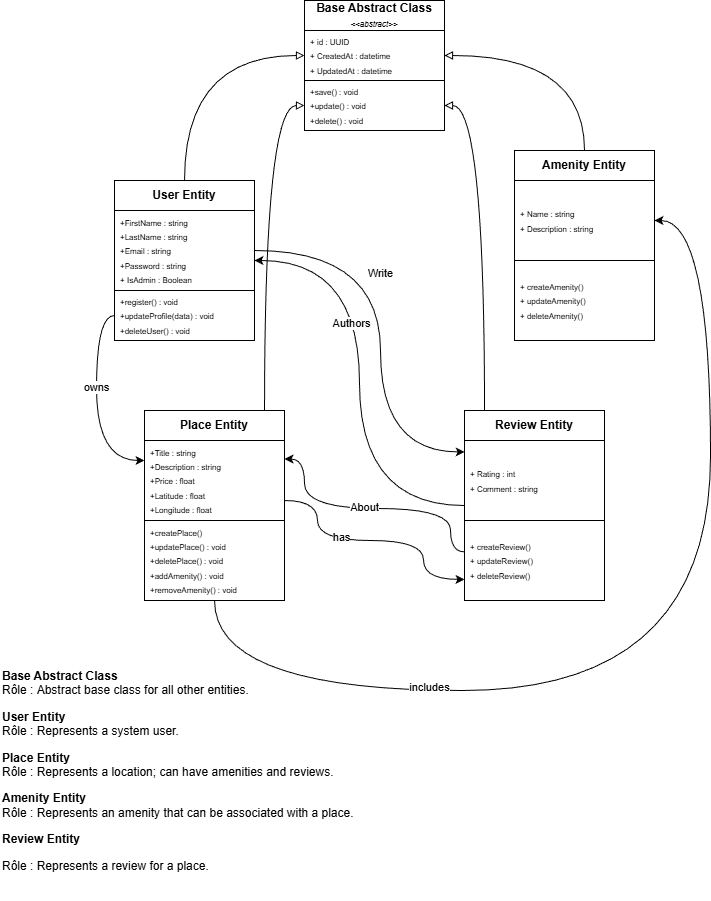

The diagram above was exported from draw.io. Its source (the exported page's mxGraphModel, read from the mxfile embedded in the PNG):
<mxGraphModel dx="983" dy="2906" grid="1" gridSize="10" guides="1" tooltips="1" connect="1" arrows="1" fold="1" page="1" pageScale="1" pageWidth="827" pageHeight="1169" math="0" shadow="0">
  <root>
    <mxCell id="0" />
    <mxCell id="1" parent="0" />
    <mxCell id="0WvA6Y4copE_M5pYYr9w-12" parent="1" style="swimlane;fontStyle=0;childLayout=stackLayout;horizontal=1;startSize=30;horizontalStack=0;resizeParent=1;resizeParentMax=0;resizeLast=0;collapsible=1;marginBottom=0;whiteSpace=wrap;html=1;" value="&lt;b&gt;Base Abstract Class&lt;br&gt;&lt;/b&gt;&lt;i&gt;&lt;font style=&quot;font-size: 8px;&quot;&gt;&amp;lt;&amp;lt;abstract&amp;gt;&amp;gt;&lt;/font&gt;&lt;/i&gt;" vertex="1">
      <mxGeometry height="130" width="140" x="334" y="-1500" as="geometry" />
    </mxCell>
    <mxCell id="0WvA6Y4copE_M5pYYr9w-14" parent="0WvA6Y4copE_M5pYYr9w-12" style="text;strokeColor=none;fillColor=none;align=left;verticalAlign=middle;spacingLeft=4;spacingRight=4;overflow=hidden;points=[[0,0.5],[1,0.5]];portConstraint=eastwest;rotatable=0;whiteSpace=wrap;html=1;" value="&lt;div&gt;&lt;font style=&quot;font-size: 8px;&quot;&gt;+ id :&amp;nbsp;&lt;/font&gt;&lt;span style=&quot;font-size: 8px; background-color: transparent; color: light-dark(rgb(0, 0, 0), rgb(255, 255, 255));&quot;&gt;UUID&lt;/span&gt;&lt;/div&gt;&lt;div&gt;&lt;font style=&quot;background-color: transparent; color: light-dark(rgb(0, 0, 0), rgb(255, 255, 255)); font-size: 8px;&quot;&gt;+ CreatedAt :&amp;nbsp;&lt;/font&gt;&lt;span style=&quot;background-color: transparent; color: light-dark(rgb(0, 0, 0), rgb(255, 255, 255)); font-size: 8px;&quot;&gt;datetime&lt;/span&gt;&lt;/div&gt;&lt;div&gt;&lt;font style=&quot;font-size: 8px;&quot;&gt;+ UpdatedAt :&amp;nbsp;&lt;/font&gt;&lt;span style=&quot;font-size: 8px; background-color: transparent; color: light-dark(rgb(0, 0, 0), rgb(255, 255, 255));&quot;&gt;datetime&lt;/span&gt;&lt;/div&gt;" vertex="1">
      <mxGeometry height="50" width="140" y="30" as="geometry" />
    </mxCell>
    <mxCell id="0WvA6Y4copE_M5pYYr9w-15" parent="0WvA6Y4copE_M5pYYr9w-12" style="text;strokeColor=default;fillColor=none;align=left;verticalAlign=middle;spacingLeft=4;spacingRight=4;overflow=hidden;points=[[0,0.5],[1,0.5]];portConstraint=eastwest;rotatable=0;whiteSpace=wrap;html=1;" value="&lt;div&gt;&lt;font style=&quot;font-size: 8px;&quot;&gt;+save() : void&lt;/font&gt;&lt;/div&gt;&lt;div&gt;&lt;font style=&quot;font-size: 8px;&quot;&gt;+update()&lt;/font&gt;&lt;span style=&quot;font-size: 8px; background-color: transparent; color: light-dark(rgb(0, 0, 0), rgb(255, 255, 255));&quot;&gt;&amp;nbsp;&lt;/span&gt;&lt;span style=&quot;font-size: 8px; background-color: transparent; color: light-dark(rgb(0, 0, 0), rgb(255, 255, 255));&quot;&gt;: void&lt;/span&gt;&lt;/div&gt;&lt;div&gt;&lt;font style=&quot;font-size: 8px;&quot;&gt;+delete()&lt;/font&gt;&lt;span style=&quot;font-size: 8px; background-color: transparent; color: light-dark(rgb(0, 0, 0), rgb(255, 255, 255));&quot;&gt;&amp;nbsp;&lt;/span&gt;&lt;span style=&quot;font-size: 8px; background-color: transparent; color: light-dark(rgb(0, 0, 0), rgb(255, 255, 255));&quot;&gt;: void&lt;/span&gt;&lt;/div&gt;" vertex="1">
      <mxGeometry height="50" width="140" y="80" as="geometry" />
    </mxCell>
    <mxCell id="0WvA6Y4copE_M5pYYr9w-31" edge="1" parent="1" source="0WvA6Y4copE_M5pYYr9w-17" style="edgeStyle=orthogonalEdgeStyle;rounded=0;orthogonalLoop=1;jettySize=auto;html=1;curved=1;entryX=0;entryY=0.5;entryDx=0;entryDy=0;endArrow=block;endFill=0;" target="0WvA6Y4copE_M5pYYr9w-14">
      <mxGeometry relative="1" as="geometry">
        <mxPoint x="194" y="-1420" as="targetPoint" />
      </mxGeometry>
    </mxCell>
    <mxCell id="0WvA6Y4copE_M5pYYr9w-17" parent="1" style="swimlane;fontStyle=0;childLayout=stackLayout;horizontal=1;startSize=30;horizontalStack=0;resizeParent=1;resizeParentMax=0;resizeLast=0;collapsible=1;marginBottom=0;whiteSpace=wrap;html=1;" value="&lt;font style=&quot;&quot;&gt;&lt;b&gt;User Entity&lt;/b&gt;&lt;/font&gt;" vertex="1">
      <mxGeometry height="160" width="140" x="144" y="-1320" as="geometry" />
    </mxCell>
    <mxCell id="0WvA6Y4copE_M5pYYr9w-18" parent="0WvA6Y4copE_M5pYYr9w-17" style="text;strokeColor=none;fillColor=none;align=left;verticalAlign=middle;spacingLeft=4;spacingRight=4;overflow=hidden;points=[[0,0.5],[1,0.5]];portConstraint=eastwest;rotatable=0;whiteSpace=wrap;html=1;" value="&lt;div&gt;&lt;span style=&quot;font-size: 8px;&quot;&gt;+FirstName : string&lt;/span&gt;&lt;/div&gt;&lt;div&gt;&lt;span style=&quot;font-size: 8px;&quot;&gt;+LastName&lt;/span&gt;&lt;span style=&quot;font-size: 8px; background-color: transparent; color: light-dark(rgb(0, 0, 0), rgb(255, 255, 255));&quot;&gt;&amp;nbsp;&lt;/span&gt;&lt;span style=&quot;font-size: 8px; background-color: transparent; color: light-dark(rgb(0, 0, 0), rgb(255, 255, 255));&quot;&gt;: string&lt;/span&gt;&lt;/div&gt;&lt;div&gt;&lt;span style=&quot;font-size: 8px;&quot;&gt;+Email&lt;/span&gt;&lt;span style=&quot;font-size: 8px; background-color: transparent; color: light-dark(rgb(0, 0, 0), rgb(255, 255, 255));&quot;&gt;&amp;nbsp;&lt;/span&gt;&lt;span style=&quot;font-size: 8px; background-color: transparent; color: light-dark(rgb(0, 0, 0), rgb(255, 255, 255));&quot;&gt;: string&lt;/span&gt;&lt;/div&gt;&lt;div&gt;&lt;span style=&quot;font-size: 8px;&quot;&gt;+Password&lt;/span&gt;&lt;span style=&quot;font-size: 8px; background-color: transparent; color: light-dark(rgb(0, 0, 0), rgb(255, 255, 255));&quot;&gt;&amp;nbsp;&lt;/span&gt;&lt;span style=&quot;font-size: 8px; background-color: transparent; color: light-dark(rgb(0, 0, 0), rgb(255, 255, 255));&quot;&gt;: string&lt;/span&gt;&lt;/div&gt;&lt;div&gt;&lt;span style=&quot;font-size: 8px;&quot;&gt;+ I&lt;/span&gt;&lt;span style=&quot;background-color: transparent; font-size: 8px;&quot;&gt;sAdmin&lt;/span&gt;&lt;span style=&quot;font-size: 8px; background-color: transparent; color: light-dark(rgb(0, 0, 0), rgb(255, 255, 255));&quot;&gt;&amp;nbsp;&lt;/span&gt;&lt;span style=&quot;font-size: 8px; background-color: transparent; color: light-dark(rgb(0, 0, 0), rgb(255, 255, 255));&quot;&gt;:&amp;nbsp;&lt;/span&gt;&lt;span style=&quot;background-color: transparent; font-size: 8px;&quot;&gt;Boolean&lt;/span&gt;&lt;/div&gt;" vertex="1">
      <mxGeometry height="80" width="140" y="30" as="geometry" />
    </mxCell>
    <mxCell id="0WvA6Y4copE_M5pYYr9w-19" parent="0WvA6Y4copE_M5pYYr9w-17" style="text;strokeColor=default;fillColor=none;align=left;verticalAlign=middle;spacingLeft=4;spacingRight=4;overflow=hidden;points=[[0,0.5],[1,0.5]];portConstraint=eastwest;rotatable=0;whiteSpace=wrap;html=1;" value="&lt;div&gt;&lt;span style=&quot;font-size: 8px;&quot;&gt;+register() : void&lt;/span&gt;&lt;/div&gt;&lt;div&gt;&lt;span style=&quot;font-size: 8px;&quot;&gt;+updateProfile(data) : void&lt;/span&gt;&lt;/div&gt;&lt;div&gt;&lt;span style=&quot;font-size: 8px;&quot;&gt;+deleteUser() : void&lt;/span&gt;&lt;/div&gt;" vertex="1">
      <mxGeometry height="50" width="140" y="110" as="geometry" />
    </mxCell>
    <mxCell id="0WvA6Y4copE_M5pYYr9w-32" edge="1" parent="1" source="0WvA6Y4copE_M5pYYr9w-20" style="edgeStyle=orthogonalEdgeStyle;rounded=0;orthogonalLoop=1;jettySize=auto;html=1;entryX=0;entryY=0.5;entryDx=0;entryDy=0;curved=1;endArrow=block;endFill=0;" target="0WvA6Y4copE_M5pYYr9w-15">
      <mxGeometry relative="1" as="geometry">
        <Array as="points">
          <mxPoint x="294" y="-1395" />
        </Array>
      </mxGeometry>
    </mxCell>
    <mxCell id="0WvA6Y4copE_M5pYYr9w-20" parent="1" style="swimlane;fontStyle=0;childLayout=stackLayout;horizontal=1;startSize=30;horizontalStack=0;resizeParent=1;resizeParentMax=0;resizeLast=0;collapsible=1;marginBottom=0;whiteSpace=wrap;html=1;" value="&lt;font style=&quot;&quot;&gt;&lt;b&gt;Place Entity&lt;/b&gt;&lt;/font&gt;" vertex="1">
      <mxGeometry height="190" width="140" x="174" y="-1090" as="geometry" />
    </mxCell>
    <mxCell id="0WvA6Y4copE_M5pYYr9w-21" parent="0WvA6Y4copE_M5pYYr9w-20" style="text;strokeColor=none;fillColor=none;align=left;verticalAlign=middle;spacingLeft=4;spacingRight=4;overflow=hidden;points=[[0,0.5],[1,0.5]];portConstraint=eastwest;rotatable=0;whiteSpace=wrap;html=1;" value="&lt;div&gt;&lt;span style=&quot;font-size: 8px;&quot;&gt;+Title&lt;/span&gt;&lt;span style=&quot;background-color: transparent; color: light-dark(rgb(0, 0, 0), rgb(255, 255, 255)); font-size: 8px;&quot;&gt;&amp;nbsp;&lt;/span&gt;&lt;span style=&quot;background-color: transparent; color: light-dark(rgb(0, 0, 0), rgb(255, 255, 255)); font-size: 8px;&quot;&gt;: string&lt;/span&gt;&lt;/div&gt;&lt;div&gt;&lt;span style=&quot;font-size: 8px;&quot;&gt;+Description&lt;/span&gt;&lt;span style=&quot;background-color: transparent; color: light-dark(rgb(0, 0, 0), rgb(255, 255, 255)); font-size: 8px;&quot;&gt;&amp;nbsp;&lt;/span&gt;&lt;span style=&quot;background-color: transparent; color: light-dark(rgb(0, 0, 0), rgb(255, 255, 255)); font-size: 8px;&quot;&gt;: string&lt;/span&gt;&lt;/div&gt;&lt;div&gt;&lt;span style=&quot;font-size: 8px;&quot;&gt;+Price&lt;/span&gt;&lt;span style=&quot;background-color: transparent; color: light-dark(rgb(0, 0, 0), rgb(255, 255, 255)); font-size: 8px;&quot;&gt;&amp;nbsp;&lt;/span&gt;&lt;span style=&quot;background-color: transparent; color: light-dark(rgb(0, 0, 0), rgb(255, 255, 255)); font-size: 8px;&quot;&gt;: float&lt;/span&gt;&lt;/div&gt;&lt;div&gt;&lt;span style=&quot;font-size: 8px;&quot;&gt;+Latitude&lt;/span&gt;&lt;span style=&quot;background-color: transparent; color: light-dark(rgb(0, 0, 0), rgb(255, 255, 255)); font-size: 8px;&quot;&gt;&amp;nbsp;&lt;/span&gt;&lt;span style=&quot;background-color: transparent; color: light-dark(rgb(0, 0, 0), rgb(255, 255, 255)); font-size: 8px;&quot;&gt;: float&lt;/span&gt;&lt;/div&gt;&lt;div&gt;&lt;span style=&quot;font-size: 8px;&quot;&gt;+Longitude&lt;/span&gt;&lt;span style=&quot;background-color: transparent; color: light-dark(rgb(0, 0, 0), rgb(255, 255, 255)); font-size: 8px;&quot;&gt;&amp;nbsp;&lt;/span&gt;&lt;span style=&quot;background-color: transparent; color: light-dark(rgb(0, 0, 0), rgb(255, 255, 255)); font-size: 8px;&quot;&gt;: float&lt;/span&gt;&lt;/div&gt;" vertex="1">
      <mxGeometry height="80" width="140" y="30" as="geometry" />
    </mxCell>
    <mxCell id="0WvA6Y4copE_M5pYYr9w-22" parent="0WvA6Y4copE_M5pYYr9w-20" style="text;strokeColor=default;fillColor=none;align=left;verticalAlign=middle;spacingLeft=4;spacingRight=4;overflow=hidden;points=[[0,0.5],[1,0.5]];portConstraint=eastwest;rotatable=0;whiteSpace=wrap;html=1;" value="&lt;div&gt;&lt;span style=&quot;font-size: 8px;&quot;&gt;+createPlace()&lt;/span&gt;&lt;/div&gt;&lt;div&gt;&lt;span style=&quot;font-size: 8px;&quot;&gt;+updatePlace() : void&lt;/span&gt;&lt;/div&gt;&lt;div&gt;&lt;span style=&quot;font-size: 8px;&quot;&gt;+deletePlace()&lt;/span&gt;&lt;span style=&quot;font-size: 8px; background-color: transparent; color: light-dark(rgb(0, 0, 0), rgb(255, 255, 255));&quot;&gt;&amp;nbsp;&lt;/span&gt;&lt;span style=&quot;font-size: 8px; background-color: transparent; color: light-dark(rgb(0, 0, 0), rgb(255, 255, 255));&quot;&gt;: void&lt;/span&gt;&lt;/div&gt;&lt;div&gt;&lt;span style=&quot;font-size: 8px;&quot;&gt;+addAmenity()&lt;/span&gt;&lt;span style=&quot;font-size: 8px; background-color: transparent; color: light-dark(rgb(0, 0, 0), rgb(255, 255, 255));&quot;&gt;&amp;nbsp;&lt;/span&gt;&lt;span style=&quot;font-size: 8px; background-color: transparent; color: light-dark(rgb(0, 0, 0), rgb(255, 255, 255));&quot;&gt;: void&lt;/span&gt;&lt;/div&gt;&lt;div&gt;&lt;span style=&quot;font-size: 8px;&quot;&gt;+removeAmenity()&lt;/span&gt;&lt;span style=&quot;font-size: 8px; background-color: transparent; color: light-dark(rgb(0, 0, 0), rgb(255, 255, 255));&quot;&gt;&amp;nbsp;&lt;/span&gt;&lt;span style=&quot;font-size: 8px; background-color: transparent; color: light-dark(rgb(0, 0, 0), rgb(255, 255, 255));&quot;&gt;: void&lt;/span&gt;&lt;/div&gt;" vertex="1">
      <mxGeometry height="80" width="140" y="110" as="geometry" />
    </mxCell>
    <mxCell id="0WvA6Y4copE_M5pYYr9w-33" edge="1" parent="1" source="0WvA6Y4copE_M5pYYr9w-23" style="edgeStyle=orthogonalEdgeStyle;rounded=0;orthogonalLoop=1;jettySize=auto;html=1;entryX=1;entryY=0.5;entryDx=0;entryDy=0;curved=1;endArrow=block;endFill=0;" target="0WvA6Y4copE_M5pYYr9w-15">
      <mxGeometry relative="1" as="geometry">
        <Array as="points">
          <mxPoint x="514" y="-1395" />
        </Array>
      </mxGeometry>
    </mxCell>
    <mxCell id="Z_voKEiO1Ep34ydRPotG-3" edge="1" parent="1" source="0WvA6Y4copE_M5pYYr9w-23" style="edgeStyle=orthogonalEdgeStyle;rounded=0;orthogonalLoop=1;jettySize=auto;html=1;entryX=1;entryY=0.5;entryDx=0;entryDy=0;curved=1;" target="0WvA6Y4copE_M5pYYr9w-17">
      <mxGeometry relative="1" as="geometry" />
    </mxCell>
    <mxCell id="Z_voKEiO1Ep34ydRPotG-5" connectable="0" parent="Z_voKEiO1Ep34ydRPotG-3" style="edgeLabel;html=1;align=center;verticalAlign=middle;resizable=0;points=[];" value="Authors" vertex="1">
      <mxGeometry relative="1" x="0.2647" y="8" as="geometry">
        <mxPoint as="offset" />
      </mxGeometry>
    </mxCell>
    <mxCell id="0WvA6Y4copE_M5pYYr9w-23" parent="1" style="swimlane;fontStyle=0;childLayout=stackLayout;horizontal=1;startSize=30;horizontalStack=0;resizeParent=1;resizeParentMax=0;resizeLast=0;collapsible=1;marginBottom=0;whiteSpace=wrap;html=1;" value="&lt;font style=&quot;&quot;&gt;&lt;b&gt;Review Entity&lt;/b&gt;&lt;/font&gt;" vertex="1">
      <mxGeometry height="190" width="140" x="494" y="-1090" as="geometry" />
    </mxCell>
    <mxCell id="0WvA6Y4copE_M5pYYr9w-24" parent="0WvA6Y4copE_M5pYYr9w-23" style="text;strokeColor=none;fillColor=none;align=left;verticalAlign=middle;spacingLeft=4;spacingRight=4;overflow=hidden;points=[[0,0.5],[1,0.5]];portConstraint=eastwest;rotatable=0;whiteSpace=wrap;html=1;" value="&lt;div&gt;&lt;span style=&quot;font-size: 8px;&quot;&gt;+ Rating : int&lt;/span&gt;&lt;/div&gt;&lt;div&gt;&lt;span style=&quot;font-size: 8px;&quot;&gt;+ Comment : string&lt;/span&gt;&lt;/div&gt;" vertex="1">
      <mxGeometry height="80" width="140" y="30" as="geometry" />
    </mxCell>
    <mxCell id="0WvA6Y4copE_M5pYYr9w-25" parent="0WvA6Y4copE_M5pYYr9w-23" style="text;strokeColor=default;fillColor=none;align=left;verticalAlign=middle;spacingLeft=4;spacingRight=4;overflow=hidden;points=[[0,0.5],[1,0.5]];portConstraint=eastwest;rotatable=0;whiteSpace=wrap;html=1;" value="&lt;div&gt;&lt;span style=&quot;font-size: 8px;&quot;&gt;+ createReview()&lt;/span&gt;&lt;/div&gt;&lt;div&gt;&lt;span style=&quot;font-size: 8px;&quot;&gt;+ updateReview()&lt;/span&gt;&lt;/div&gt;&lt;div&gt;&lt;span style=&quot;font-size: 8px;&quot;&gt;+ deleteReview()&lt;/span&gt;&lt;/div&gt;" vertex="1">
      <mxGeometry height="80" width="140" y="110" as="geometry" />
    </mxCell>
    <mxCell id="0WvA6Y4copE_M5pYYr9w-30" edge="1" parent="1" source="0WvA6Y4copE_M5pYYr9w-26" style="edgeStyle=orthogonalEdgeStyle;rounded=0;orthogonalLoop=1;jettySize=auto;html=1;curved=1;entryX=1;entryY=0.5;entryDx=0;entryDy=0;endArrow=block;endFill=0;" target="0WvA6Y4copE_M5pYYr9w-14">
      <mxGeometry relative="1" as="geometry">
        <mxPoint x="604" y="-1470" as="targetPoint" />
      </mxGeometry>
    </mxCell>
    <mxCell id="0WvA6Y4copE_M5pYYr9w-26" parent="1" style="swimlane;fontStyle=0;childLayout=stackLayout;horizontal=1;startSize=30;horizontalStack=0;resizeParent=1;resizeParentMax=0;resizeLast=0;collapsible=1;marginBottom=0;whiteSpace=wrap;html=1;" value="&lt;font style=&quot;&quot;&gt;&lt;b&gt;Amenity Entity&lt;/b&gt;&lt;/font&gt;" vertex="1">
      <mxGeometry height="190" width="140" x="544" y="-1350" as="geometry" />
    </mxCell>
    <mxCell id="0WvA6Y4copE_M5pYYr9w-27" parent="0WvA6Y4copE_M5pYYr9w-26" style="text;strokeColor=none;fillColor=none;align=left;verticalAlign=middle;spacingLeft=4;spacingRight=4;overflow=hidden;points=[[0,0.5],[1,0.5]];portConstraint=eastwest;rotatable=0;whiteSpace=wrap;html=1;" value="&lt;div&gt;&lt;span style=&quot;font-size: 8px;&quot;&gt;+ Name : string&lt;/span&gt;&lt;/div&gt;&lt;div&gt;&lt;span style=&quot;font-size: 8px;&quot;&gt;+ Description : string&lt;/span&gt;&lt;/div&gt;" vertex="1">
      <mxGeometry height="80" width="140" y="30" as="geometry" />
    </mxCell>
    <mxCell id="0WvA6Y4copE_M5pYYr9w-28" parent="0WvA6Y4copE_M5pYYr9w-26" style="text;strokeColor=default;fillColor=none;align=left;verticalAlign=middle;spacingLeft=4;spacingRight=4;overflow=hidden;points=[[0,0.5],[1,0.5]];portConstraint=eastwest;rotatable=0;whiteSpace=wrap;html=1;" value="&lt;div&gt;&lt;span style=&quot;font-size: 8px;&quot;&gt;+ createAmenity()&lt;/span&gt;&lt;/div&gt;&lt;div&gt;&lt;span style=&quot;font-size: 8px;&quot;&gt;+ updateAmenity()&lt;/span&gt;&lt;/div&gt;&lt;div&gt;&lt;span style=&quot;font-size: 8px;&quot;&gt;+ deleteAmenity()&lt;/span&gt;&lt;/div&gt;" vertex="1">
      <mxGeometry height="80" width="140" y="110" as="geometry" />
    </mxCell>
    <mxCell id="Z_voKEiO1Ep34ydRPotG-1" edge="1" parent="1" source="0WvA6Y4copE_M5pYYr9w-19" style="edgeStyle=orthogonalEdgeStyle;rounded=0;orthogonalLoop=1;jettySize=auto;html=1;entryX=0.026;entryY=0.25;entryDx=0;entryDy=0;entryPerimeter=0;curved=1;exitX=0;exitY=0.5;exitDx=0;exitDy=0;">
      <mxGeometry relative="1" as="geometry">
        <Array as="points">
          <mxPoint x="126" y="-1185" />
          <mxPoint x="126" y="-1040" />
        </Array>
        <mxPoint x="140.36" y="-1184.9714285714285" as="sourcePoint" />
        <mxPoint x="174" y="-1040" as="targetPoint" />
      </mxGeometry>
    </mxCell>
    <mxCell id="Z_voKEiO1Ep34ydRPotG-2" connectable="0" parent="Z_voKEiO1Ep34ydRPotG-1" style="edgeLabel;html=1;align=center;verticalAlign=middle;resizable=0;points=[];" value="owns" vertex="1">
      <mxGeometry relative="1" x="-0.1485" as="geometry">
        <mxPoint as="offset" />
      </mxGeometry>
    </mxCell>
    <mxCell id="Z_voKEiO1Ep34ydRPotG-4" edge="1" parent="1" source="0WvA6Y4copE_M5pYYr9w-18" style="edgeStyle=orthogonalEdgeStyle;rounded=0;orthogonalLoop=1;jettySize=auto;html=1;entryX=0.001;entryY=0.143;entryDx=0;entryDy=0;entryPerimeter=0;curved=1;" target="0WvA6Y4copE_M5pYYr9w-24">
      <mxGeometry relative="1" as="geometry">
        <Array as="points">
          <mxPoint x="410" y="-1250" />
          <mxPoint x="410" y="-1049" />
        </Array>
        <mxPoint x="490" y="-1030" as="targetPoint" />
      </mxGeometry>
    </mxCell>
    <mxCell id="Z_voKEiO1Ep34ydRPotG-6" connectable="0" parent="Z_voKEiO1Ep34ydRPotG-4" style="edgeLabel;html=1;align=center;verticalAlign=middle;resizable=0;points=[];" value="Write" vertex="1">
      <mxGeometry relative="1" x="-0.2779" as="geometry">
        <mxPoint as="offset" />
      </mxGeometry>
    </mxCell>
    <mxCell id="Z_voKEiO1Ep34ydRPotG-7" edge="1" parent="1" source="0WvA6Y4copE_M5pYYr9w-25" style="edgeStyle=orthogonalEdgeStyle;rounded=0;orthogonalLoop=1;jettySize=auto;html=1;exitX=0.001;exitY=0.393;exitDx=0;exitDy=0;curved=1;exitPerimeter=0;">
      <mxGeometry relative="1" as="geometry">
        <Array as="points">
          <mxPoint x="480" y="-949" />
          <mxPoint x="480" y="-992" />
          <mxPoint x="334" y="-992" />
          <mxPoint x="334" y="-1042" />
        </Array>
        <mxPoint x="488" y="-948.5" as="sourcePoint" />
        <mxPoint x="314" y="-1041.5" as="targetPoint" />
      </mxGeometry>
    </mxCell>
    <mxCell id="Z_voKEiO1Ep34ydRPotG-9" connectable="0" parent="Z_voKEiO1Ep34ydRPotG-7" style="edgeLabel;html=1;align=center;verticalAlign=middle;resizable=0;points=[];" value="About" vertex="1">
      <mxGeometry relative="1" x="0.056" y="-1" as="geometry">
        <mxPoint as="offset" />
      </mxGeometry>
    </mxCell>
    <mxCell id="Z_voKEiO1Ep34ydRPotG-8" edge="1" parent="1" style="edgeStyle=orthogonalEdgeStyle;rounded=0;orthogonalLoop=1;jettySize=auto;html=1;entryX=0;entryY=0.736;entryDx=0;entryDy=0;entryPerimeter=0;curved=1;exitX=0.977;exitY=0.629;exitDx=0;exitDy=0;exitPerimeter=0;" target="0WvA6Y4copE_M5pYYr9w-25">
      <mxGeometry relative="1" as="geometry">
        <Array as="points">
          <mxPoint x="347" y="-1000" />
          <mxPoint x="347" y="-960" />
          <mxPoint x="453" y="-960" />
          <mxPoint x="453" y="-921" />
        </Array>
        <mxPoint x="314" y="-999.97" as="sourcePoint" />
        <mxPoint x="500.8599999999999" y="-921.73" as="targetPoint" />
      </mxGeometry>
    </mxCell>
    <mxCell id="Z_voKEiO1Ep34ydRPotG-10" connectable="0" parent="Z_voKEiO1Ep34ydRPotG-8" style="edgeLabel;html=1;align=center;verticalAlign=middle;resizable=0;points=[];" value="has" vertex="1">
      <mxGeometry relative="1" x="-0.2544" y="3" as="geometry">
        <mxPoint as="offset" />
      </mxGeometry>
    </mxCell>
    <mxCell id="Z_voKEiO1Ep34ydRPotG-12" edge="1" parent="1" source="0WvA6Y4copE_M5pYYr9w-22" style="edgeStyle=orthogonalEdgeStyle;rounded=0;orthogonalLoop=1;jettySize=auto;html=1;entryX=1;entryY=0.5;entryDx=0;entryDy=0;curved=1;" target="0WvA6Y4copE_M5pYYr9w-27">
      <mxGeometry relative="1" as="geometry">
        <Array as="points">
          <mxPoint x="244" y="-810" />
          <mxPoint x="740" y="-810" />
          <mxPoint x="740" y="-1280" />
        </Array>
      </mxGeometry>
    </mxCell>
    <mxCell id="Z_voKEiO1Ep34ydRPotG-13" connectable="0" parent="Z_voKEiO1Ep34ydRPotG-12" style="edgeLabel;html=1;align=center;verticalAlign=middle;resizable=0;points=[];" value="includes" vertex="1">
      <mxGeometry relative="1" x="-0.4532" y="3" as="geometry">
        <mxPoint as="offset" />
      </mxGeometry>
    </mxCell>
    <mxCell id="E6sLeCCCnYxi0uRRY8bf-1" parent="1" style="text;whiteSpace=wrap;html=1;" value="&lt;li data-start=&quot;189&quot; data-end=&quot;410&quot;&gt;&lt;p data-start=&quot;192&quot; data-end=&quot;215&quot;&gt;&lt;font&gt;&lt;strong data-start=&quot;192&quot; data-end=&quot;215&quot;&gt;Base Abstract Class&amp;nbsp;&lt;br&gt;&lt;/strong&gt;&lt;span style=&quot;background-color: transparent; color: light-dark(rgb(0, 0, 0), rgb(255, 255, 255));&quot;&gt;Rôle :&amp;nbsp;&lt;/span&gt;&lt;span style=&quot;background-color: transparent; font-family: Arial, sans-serif; white-space-collapse: preserve; color: light-dark(rgb(0, 0, 0), rgb(255, 255, 255));&quot;&gt;Abstract base class for all other entities.&lt;/span&gt;&lt;/font&gt;&lt;/p&gt;&lt;/li&gt;&lt;li data-start=&quot;412&quot; data-end=&quot;621&quot;&gt;&lt;p data-start=&quot;415&quot; data-end=&quot;430&quot;&gt;&lt;font&gt;&lt;span data-start=&quot;415&quot; data-end=&quot;430&quot;&gt;&lt;b&gt;User Entity&lt;br&gt;&lt;/b&gt;&lt;/span&gt;&lt;span style=&quot;background-color: transparent; color: light-dark(rgb(0, 0, 0), rgb(255, 255, 255));&quot;&gt;Rôle :&amp;nbsp;&lt;/span&gt;&lt;span style=&quot;background-color: transparent; font-family: Arial, sans-serif; white-space-collapse: preserve; color: light-dark(rgb(0, 0, 0), rgb(255, 255, 255));&quot;&gt;Represents a system user.&lt;/span&gt;&lt;/font&gt;&lt;/p&gt;&lt;/li&gt;&lt;li data-start=&quot;623&quot; data-end=&quot;891&quot;&gt;&lt;p data-start=&quot;626&quot; data-end=&quot;642&quot;&gt;&lt;font&gt;&lt;strong data-start=&quot;626&quot; data-end=&quot;642&quot;&gt;Place Entity&amp;nbsp;&lt;br&gt;&lt;/strong&gt;&lt;span style=&quot;background-color: transparent; color: light-dark(rgb(0, 0, 0), rgb(255, 255, 255));&quot;&gt;Rôle :&amp;nbsp;&lt;/span&gt;&lt;span style=&quot;background-color: transparent; font-family: Arial, sans-serif; white-space-collapse: preserve; color: light-dark(rgb(0, 0, 0), rgb(255, 255, 255));&quot;&gt;Represents a location; can have amenities and reviews.&lt;/span&gt;&lt;/font&gt;&lt;/p&gt;&lt;/li&gt;&lt;li data-start=&quot;623&quot; data-end=&quot;891&quot;&gt;&lt;p data-start=&quot;626&quot; data-end=&quot;642&quot;&gt;&lt;font&gt;&lt;span data-start=&quot;896&quot; data-end=&quot;914&quot; style=&quot;background-color: transparent; color: light-dark(rgb(0, 0, 0), rgb(255, 255, 255));&quot;&gt;&lt;b&gt;Amenity Entity&lt;br&gt;&lt;/b&gt;&lt;/span&gt;&lt;span style=&quot;background-color: transparent; color: light-dark(rgb(0, 0, 0), rgb(255, 255, 255));&quot;&gt;Rôle :&amp;nbsp;&lt;/span&gt;&lt;span style=&quot;background-color: transparent; font-family: Arial, sans-serif; white-space-collapse: preserve; color: light-dark(rgb(0, 0, 0), rgb(255, 255, 255));&quot;&gt;&lt;font&gt;Represents an amenity that can be associated with a place.&lt;/font&gt;&lt;/span&gt;&lt;/font&gt;&lt;/p&gt;&lt;/li&gt;&lt;li data-start=&quot;1090&quot; data-end=&quot;1260&quot;&gt;&lt;p data-start=&quot;1093&quot; data-end=&quot;1110&quot;&gt;&lt;strong data-start=&quot;1093&quot; data-end=&quot;1110&quot;&gt;&lt;font&gt;Review Entity&lt;/font&gt;&lt;/strong&gt;&lt;/p&gt;&lt;/li&gt;&lt;li data-start=&quot;1090&quot; data-end=&quot;1260&quot;&gt;&lt;p data-start=&quot;1093&quot; data-end=&quot;1110&quot;&gt;&lt;font&gt;&lt;span style=&quot;background-color: transparent; color: light-dark(rgb(0, 0, 0), rgb(255, 255, 255));&quot;&gt;Rôle :&amp;nbsp;&lt;/span&gt;&lt;span style=&quot;background-color: transparent; white-space-collapse: preserve; font-family: Arial, sans-serif; color: light-dark(rgb(0, 0, 0), rgb(255, 255, 255));&quot;&gt;Represents a review for a place.&lt;/span&gt;&lt;/font&gt;&lt;/p&gt;&lt;/li&gt;" vertex="1">
      <mxGeometry height="250" width="560" x="30" y="-850" as="geometry" />
    </mxCell>
  </root>
</mxGraphModel>